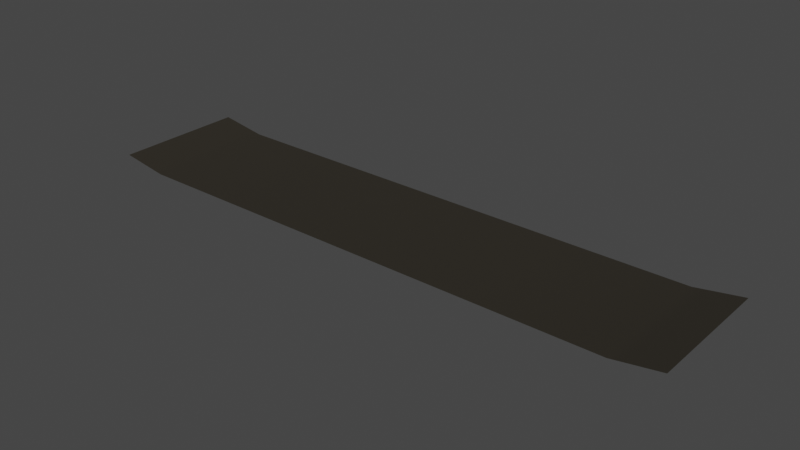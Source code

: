 # Source: Terrain.blend  (saved by Blender 3.0.42; exported with 4.5.12 LTS)
import bpy
from mathutils import Matrix  # noqa: F401  (used for matrix-valued properties, if any)

bpy.ops.wm.read_factory_settings(use_empty=True)
scene = bpy.context.scene
scene.name = 'Scene'

# ---- collections
col_collection = bpy.data.collections.new('Collection'); scene.collection.children.link(col_collection)

# ---- materials (node trees are filled in below, after node groups)
mat_ground = bpy.data.materials.new('ground')
mat_ground.use_transparent_shadow = False

# ---- material node trees
mat_ground.use_nodes = True; mat_ground.node_tree.nodes.clear()
_N = mat_ground.node_tree.nodes; _L = mat_ground.node_tree.links
n0 = _N.new('ShaderNodeBsdfPrincipled'); n0.name = 'Principled BSDF'; n0.location = (10, 300)
n0.distribution = 'GGX'
n0.subsurface_method = 'RANDOM_WALK_SKIN'
n0.inputs[0].default_value = (0.0203, 0.01629, 0.0095, 1.0)
n0.inputs[2].default_value = 0.9
n0.inputs[3].default_value = 1.45
n0.inputs[27].default_value = (0.0, 0.0, 0.0, 1.0)
n0.inputs[28].default_value = 1.0
n1 = _N.new('ShaderNodeOutputMaterial'); n1.name = 'Material Output'; n1.location = (300, 300)
_L.new(n0.outputs[0], n1.inputs[0])
n1.is_active_output = True

# ---- world
world_world = bpy.data.worlds.new('World'); scene.world = world_world
world_world.use_nodes = True; world_world.node_tree.nodes.clear()
_N = world_world.node_tree.nodes; _L = world_world.node_tree.links
n0 = _N.new('ShaderNodeOutputWorld'); n0.name = 'World Output'; n0.location = (300, 300)
n1 = _N.new('ShaderNodeBackground'); n1.name = 'Background'; n1.location = (10, 300)
n1.inputs[0].default_value = (0.05088, 0.05088, 0.05088, 1.0)
_L.new(n1.outputs[0], n0.inputs[0])
n0.is_active_output = True
world_world.color = (0.05088, 0.05088, 0.05088)
world_world.use_sun_shadow = False
world_world.sun_shadow_jitter_overblur = 0.0

# ---- meshes
me_plane_002 = bpy.data.meshes.new('Plane.002')
me_plane_002.from_pydata([(-117.8, -26.29, 0.0), (117.8, -26.29, 0.0), (-117.8, 26.31, 0.0), (117.8, 26.31, 0.0), (98.94, -26.29, -3.007), (-98.94, -26.29, -3.007), (-98.94, 26.31, -3.007), (98.94, 26.31, -3.007)], [], [(0, 5, 6, 2), (4, 7, 6, 5), (4, 1, 3, 7)])
me_plane_002.polygons.foreach_set('use_smooth', [True] * 3)
_uv = me_plane_002.uv_layers.new(name='UVMap')
_uv.uv.foreach_set('vector', [0.0, 0.0, 0.07994, 0.0, 0.07994, 1.0, 0.0, 1.0, 0.9201, 0.0, 0.9201, 1.0, 0.07994, 1.0, 0.07994, 0.0, 0.9201, 0.0, 1.0, 0.0, 1.0, 1.0, 0.9201, 1.0])
me_plane_002.materials.append(mat_ground)
me_plane_002.use_remesh_fix_poles = True
me_plane_002.use_remesh_preserve_attributes = False
me_plane_002.update()

# ---- objects
ob_plane_001 = bpy.data.objects.new('Plane.001', me_plane_002)

# ---- transforms, parenting, visibility, modifiers, constraints
ob_plane_001.location = (0.0, 20.11, 0.0)
_m = ob_plane_001.modifiers.new('Subdivision', 'SUBSURF')
_m.subdivision_type = 'SIMPLE'
_m.levels = 4
_m = ob_plane_001.modifiers.new('Displace', 'DISPLACE')
_m.strength = 1.5

# ---- collection membership
col_collection.objects.link(ob_plane_001)

# ---- scene / render settings (as saved in the file)
scene.frame_start = 1; scene.frame_end = 59; scene.frame_set(13)
scene.render.engine = 'BLENDER_EEVEE_NEXT'
scene.cycles.use_denoising = False
scene.cycles.sampling_pattern = 'TABULATED_SOBOL'
scene.cycles.use_light_tree = False
scene.view_settings.view_transform = 'Filmic'
bpy.context.view_layer.update()

# ---- added for rendering (the .blend has no active camera and no usable light): camera, sun
cam_auto = bpy.data.cameras.new('AutoCamera')
cam_auto.lens = 50.0
cam_auto.sensor_width = 36.0
cam_auto.clip_end = 3922.93
ob_auto_camera = bpy.data.objects.new('AutoCamera', cam_auto)
scene.collection.objects.link(ob_auto_camera)
ob_auto_camera.location = (223.53, -248.118, 176.575)
ob_auto_camera.rotation_euler = (1.09748, -7.21219e-08, 0.694738)
scene.camera = ob_auto_camera
light_auto_sun = bpy.data.lights.new('AutoSun', 'SUN')
light_auto_sun.energy = 3.0
light_auto_sun.angle = 0.0523599
ob_auto_sun = bpy.data.objects.new('AutoSun', light_auto_sun)
scene.collection.objects.link(ob_auto_sun)
ob_auto_sun.rotation_euler = (0.872665, 0.174533, 0.523599)
bpy.context.view_layer.update()
